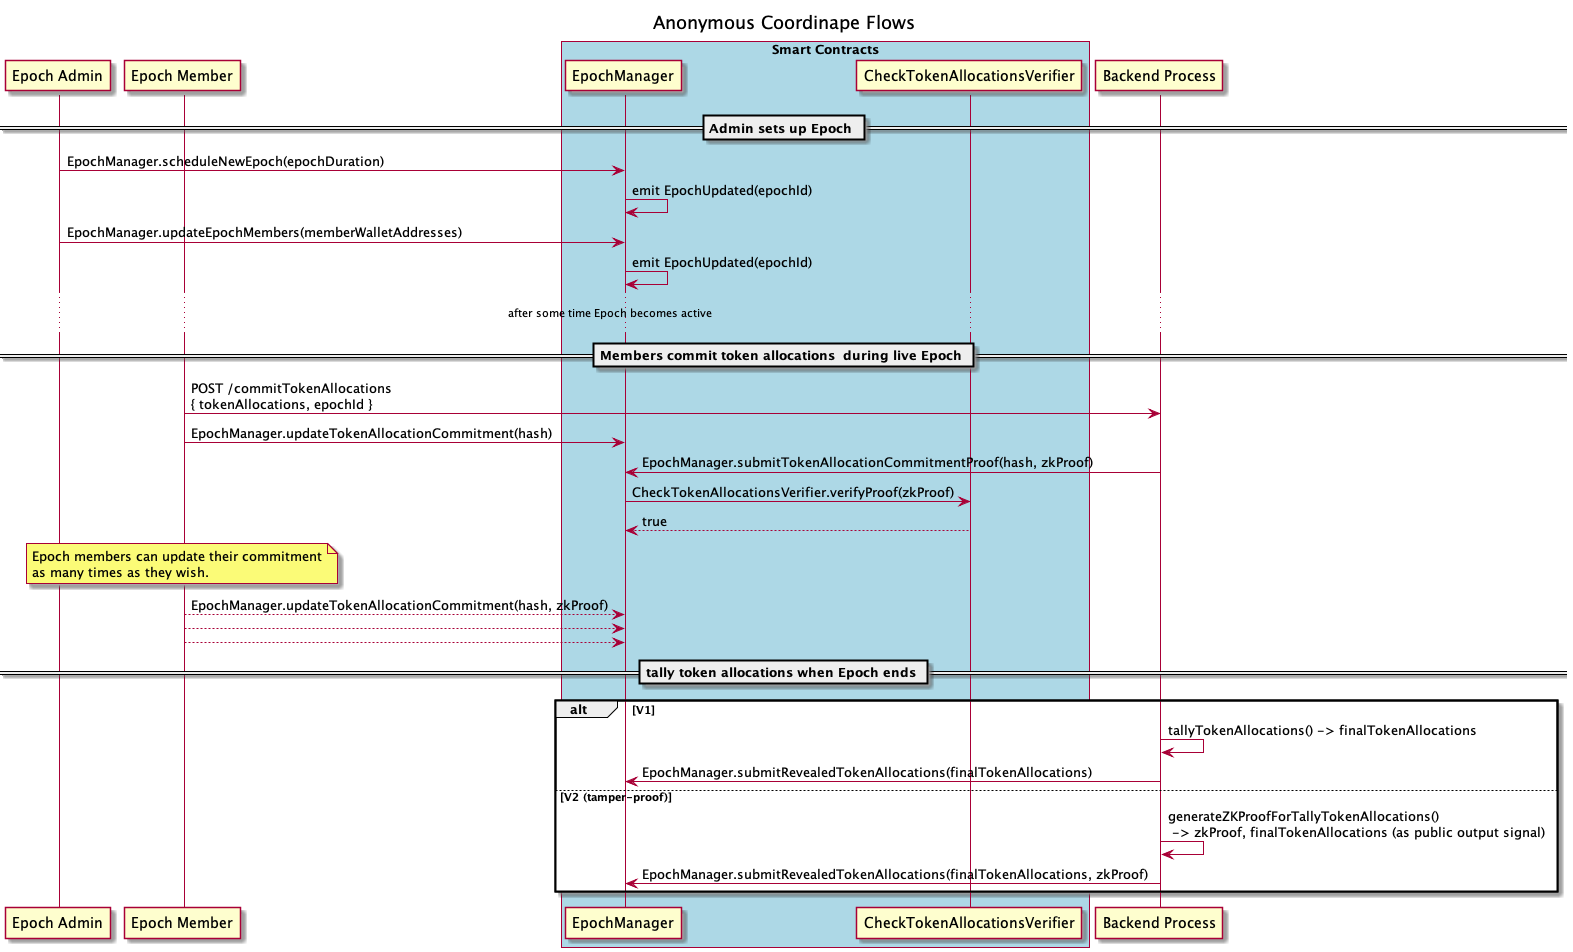

The diagram above was rendered by PlantUML. Its source (embedded in the PNG):
@startuml

title Anonymous Coordinape Flows

participant "Epoch Admin" as ea
participant "Epoch Member" as em
box "Smart Contracts" #LightBlue
    participant "EpochManager" as emger
    participant "CheckTokenAllocationsVerifier" as v
end box
participant "Backend Process" as proc

== Admin sets up Epoch ==

ea -> emger: EpochManager.scheduleNewEpoch(epochDuration)
    emger -> emger: emit EpochUpdated(epochId)
ea -> emger: EpochManager.updateEpochMembers(memberWalletAddresses)
    emger -> emger: emit EpochUpdated(epochId)

... after some time Epoch becomes active ...

== Members commit token allocations  during live Epoch ==

em -> proc: POST /commitTokenAllocations\n{ tokenAllocations, epochId }

em -> emger: EpochManager.updateTokenAllocationCommitment(hash)

proc -> emger: EpochManager.submitTokenAllocationCommitmentProof(hash, zkProof)
    emger -> v: CheckTokenAllocationsVerifier.verifyProof(zkProof)
    v --> emger: true

note over em
Epoch members can update their commitment
as many times as they wish.
end note

em --> emger: EpochManager.updateTokenAllocationCommitment(hash, zkProof)
em --> emger:
em --> emger:

== tally token allocations when Epoch ends ==

alt V1
    proc -> proc: tallyTokenAllocations() -> finalTokenAllocations
    proc -> emger: EpochManager.submitRevealedTokenAllocations(finalTokenAllocations)
else V2 (tamper-proof)
    proc -> proc: generateZKProofForTallyTokenAllocations()\n -> zkProof, finalTokenAllocations (as public output signal)
    proc -> emger: EpochManager.submitRevealedTokenAllocations(finalTokenAllocations, zkProof)
end

@enduml